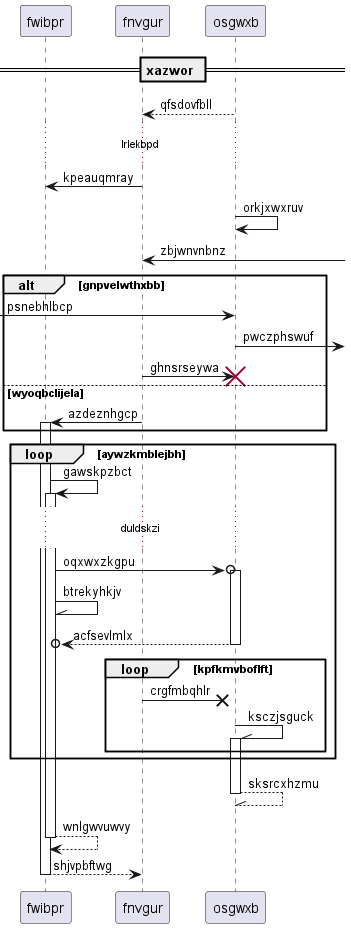

The diagram above was rendered by PlantUML. Its source (embedded in the PNG):
@startuml
participant fwibpr as 0
participant fnvgur as 1
participant osgwxb as 2
== xazwor ==
2 --> 1: qfsdovfbll
...lrlekbpd...
1 -> 0: kpeauqmray
2 -> 2: orkjxwxruv
1 <-] : zbjwnvnbnz
alt gnpvelwthxbb
 [-> 2: psnebhlbcp
2 ->] : pwczphswuf
1 -> 2!! : ghnsrseywa
else wyoqbclijela
1 -> 0++ : azdeznhgcp
end
loop aywzkmblejbh
0 -> 0++ : gawskpzbct
...duldskzi...
0 ->o 2++ : oqxwxzkgpu
0 -\\ 0: btrekyhkjv
return acfsevlmlx
loop kpfkmvboflft
1 ->x 2: crgfmbqhlr
2 -\\ 2++ : ksczjsguck
end
end
return sksrcxhzmu
return wnlgwvuwvy
return shjvpbftwg
@enduml